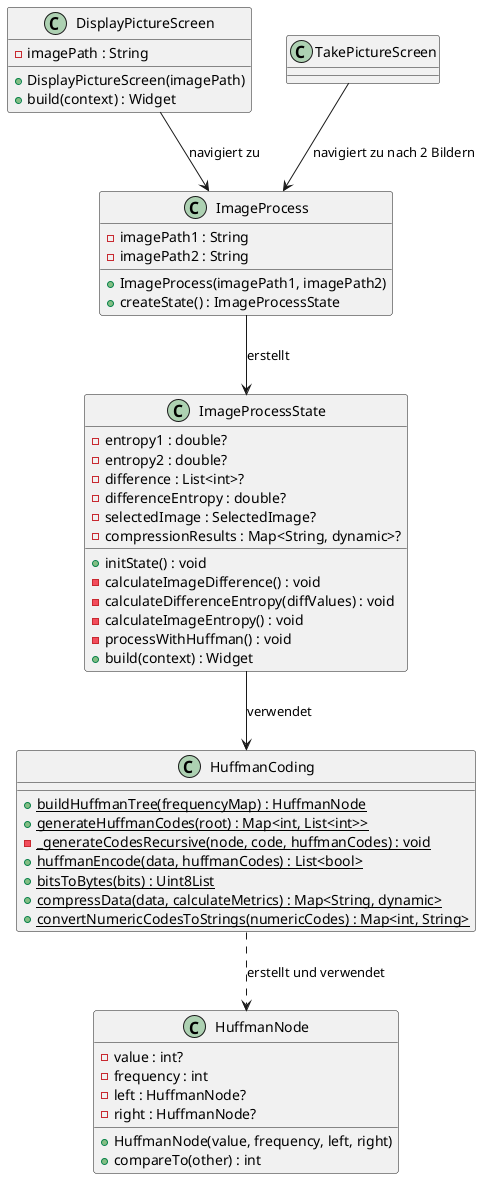

The diagram above was rendered by PlantUML. Its source (embedded in the PNG):
@startuml takepicture

class DisplayPictureScreen {
  -imagePath : String
  +DisplayPictureScreen(imagePath)
  +build(context) : Widget
}

class ImageProcess {
  -imagePath1 : String
  -imagePath2 : String
  +ImageProcess(imagePath1, imagePath2)
  +createState() : ImageProcessState
}

class ImageProcessState {
  -entropy1 : double?
  -entropy2 : double?
  -difference : List<int>?
  -differenceEntropy : double?
  -selectedImage : SelectedImage?
  -compressionResults : Map<String, dynamic>?
  +initState() : void
  -calculateImageDifference() : void
  -calculateDifferenceEntropy(diffValues) : void
  -calculateImageEntropy() : void
  -processWithHuffman() : void
  +build(context) : Widget
}

class HuffmanNode {
  -value : int?
  -frequency : int
  -left : HuffmanNode?
  -right : HuffmanNode?
  +HuffmanNode(value, frequency, left, right)
  +compareTo(other) : int
}

class HuffmanCoding {
  {static} +buildHuffmanTree(frequencyMap) : HuffmanNode
  {static} +generateHuffmanCodes(root) : Map<int, List<int>>
  {static} -_generateCodesRecursive(node, code, huffmanCodes) : void
  {static} +huffmanEncode(data, huffmanCodes) : List<bool>
  {static} +bitsToBytes(bits) : Uint8List
  {static} +compressData(data, calculateMetrics) : Map<String, dynamic>
  {static} +convertNumericCodesToStrings(numericCodes) : Map<int, String>
}

TakePictureScreen --> ImageProcess : navigiert zu nach 2 Bildern
DisplayPictureScreen --> ImageProcess : navigiert zu
ImageProcess --> ImageProcessState : erstellt
ImageProcessState --> HuffmanCoding : verwendet
HuffmanCoding ..> HuffmanNode : erstellt und verwendet

@enduml